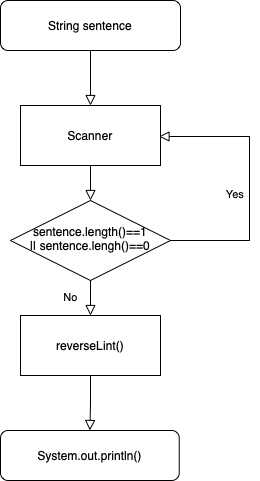

The diagram above was exported from draw.io. Its source (the exported page's mxGraphModel, read from the mxfile embedded in the PNG):
<mxGraphModel dx="835" dy="581" grid="1" gridSize="10" guides="1" tooltips="1" connect="1" arrows="1" fold="1" page="1" pageScale="1" pageWidth="827" pageHeight="1169" background="#FFFFFF" math="0" shadow="0">
  <root>
    <mxCell id="WIyWlLk6GJQsqaUBKTNV-0" />
    <mxCell id="WIyWlLk6GJQsqaUBKTNV-1" parent="WIyWlLk6GJQsqaUBKTNV-0" />
    <mxCell id="WIyWlLk6GJQsqaUBKTNV-2" value="" style="rounded=0;html=1;jettySize=auto;orthogonalLoop=1;fontSize=11;endArrow=block;endFill=0;endSize=8;strokeWidth=1;shadow=0;labelBackgroundColor=none;edgeStyle=orthogonalEdgeStyle;exitX=0.5;exitY=1;exitDx=0;exitDy=0;" parent="WIyWlLk6GJQsqaUBKTNV-1" source="P3StoOAhcAfRtTqYpUyf-1" target="WIyWlLk6GJQsqaUBKTNV-6" edge="1">
      <mxGeometry relative="1" as="geometry">
        <mxPoint x="310" y="140" as="sourcePoint" />
      </mxGeometry>
    </mxCell>
    <mxCell id="WIyWlLk6GJQsqaUBKTNV-3" value="String sentence" style="rounded=1;whiteSpace=wrap;html=1;fontSize=12;glass=0;strokeWidth=1;shadow=0;" parent="WIyWlLk6GJQsqaUBKTNV-1" vertex="1">
      <mxGeometry x="210" y="10" width="180" height="50" as="geometry" />
    </mxCell>
    <mxCell id="WIyWlLk6GJQsqaUBKTNV-4" value="No" style="rounded=0;html=1;jettySize=auto;orthogonalLoop=1;fontSize=11;endArrow=block;endFill=0;endSize=8;strokeWidth=1;shadow=0;labelBackgroundColor=none;edgeStyle=orthogonalEdgeStyle;entryX=0.5;entryY=0;entryDx=0;entryDy=0;" parent="WIyWlLk6GJQsqaUBKTNV-1" source="WIyWlLk6GJQsqaUBKTNV-6" target="P3StoOAhcAfRtTqYpUyf-8" edge="1">
      <mxGeometry y="20" relative="1" as="geometry">
        <mxPoint as="offset" />
        <mxPoint x="310.29999999999995" y="325.0241379310345" as="targetPoint" />
      </mxGeometry>
    </mxCell>
    <mxCell id="WIyWlLk6GJQsqaUBKTNV-5" value="Yes &amp;nbsp;&amp;nbsp;" style="edgeStyle=orthogonalEdgeStyle;rounded=0;html=1;jettySize=auto;orthogonalLoop=1;fontSize=11;endArrow=block;endFill=0;endSize=8;strokeWidth=1;shadow=0;labelBackgroundColor=none;entryX=1;entryY=0.5;entryDx=0;entryDy=0;" parent="WIyWlLk6GJQsqaUBKTNV-1" edge="1">
      <mxGeometry y="10" relative="1" as="geometry">
        <mxPoint as="offset" />
        <mxPoint x="361" y="246" as="sourcePoint" />
        <mxPoint x="368.5" y="146" as="targetPoint" />
        <Array as="points">
          <mxPoint x="361" y="250" />
          <mxPoint x="459" y="250" />
          <mxPoint x="459" y="146" />
        </Array>
      </mxGeometry>
    </mxCell>
    <mxCell id="WIyWlLk6GJQsqaUBKTNV-6" value="sentence.length()==1&lt;br&gt;|| sentence.lengh()==0" style="rhombus;whiteSpace=wrap;html=1;shadow=0;fontFamily=Helvetica;fontSize=12;align=center;strokeWidth=1;spacing=6;spacingTop=-4;" parent="WIyWlLk6GJQsqaUBKTNV-1" vertex="1">
      <mxGeometry x="220" y="210" width="160" height="80" as="geometry" />
    </mxCell>
    <mxCell id="WIyWlLk6GJQsqaUBKTNV-8" value="" style="rounded=0;html=1;jettySize=auto;orthogonalLoop=1;fontSize=11;endArrow=block;endFill=0;endSize=8;strokeWidth=1;shadow=0;labelBackgroundColor=none;edgeStyle=orthogonalEdgeStyle;exitX=0.5;exitY=1;exitDx=0;exitDy=0;" parent="WIyWlLk6GJQsqaUBKTNV-1" source="P3StoOAhcAfRtTqYpUyf-8" target="WIyWlLk6GJQsqaUBKTNV-11" edge="1">
      <mxGeometry x="0.3333" y="20" relative="1" as="geometry">
        <mxPoint as="offset" />
        <mxPoint x="310.29999999999995" y="394.9758620689655" as="sourcePoint" />
      </mxGeometry>
    </mxCell>
    <mxCell id="WIyWlLk6GJQsqaUBKTNV-11" value="System.out.println()" style="rounded=1;whiteSpace=wrap;html=1;fontSize=12;glass=0;strokeWidth=1;shadow=0;" parent="WIyWlLk6GJQsqaUBKTNV-1" vertex="1">
      <mxGeometry x="210" y="440" width="178.75" height="50" as="geometry" />
    </mxCell>
    <mxCell id="P3StoOAhcAfRtTqYpUyf-1" value="Scanner" style="rounded=0;whiteSpace=wrap;html=1;" vertex="1" parent="WIyWlLk6GJQsqaUBKTNV-1">
      <mxGeometry x="230" y="115" width="140" height="60" as="geometry" />
    </mxCell>
    <mxCell id="P3StoOAhcAfRtTqYpUyf-7" value="" style="rounded=0;html=1;jettySize=auto;orthogonalLoop=1;fontSize=11;endArrow=block;endFill=0;endSize=8;strokeWidth=1;shadow=0;labelBackgroundColor=none;edgeStyle=orthogonalEdgeStyle;exitX=0.5;exitY=1;exitDx=0;exitDy=0;" edge="1" parent="WIyWlLk6GJQsqaUBKTNV-1" source="WIyWlLk6GJQsqaUBKTNV-3" target="P3StoOAhcAfRtTqYpUyf-1">
      <mxGeometry relative="1" as="geometry">
        <mxPoint x="340" y="90" as="sourcePoint" />
        <mxPoint x="310" y="110" as="targetPoint" />
      </mxGeometry>
    </mxCell>
    <mxCell id="P3StoOAhcAfRtTqYpUyf-8" value="reverseLint()" style="rounded=0;whiteSpace=wrap;html=1;" vertex="1" parent="WIyWlLk6GJQsqaUBKTNV-1">
      <mxGeometry x="230" y="325" width="140" height="60" as="geometry" />
    </mxCell>
  </root>
</mxGraphModel>